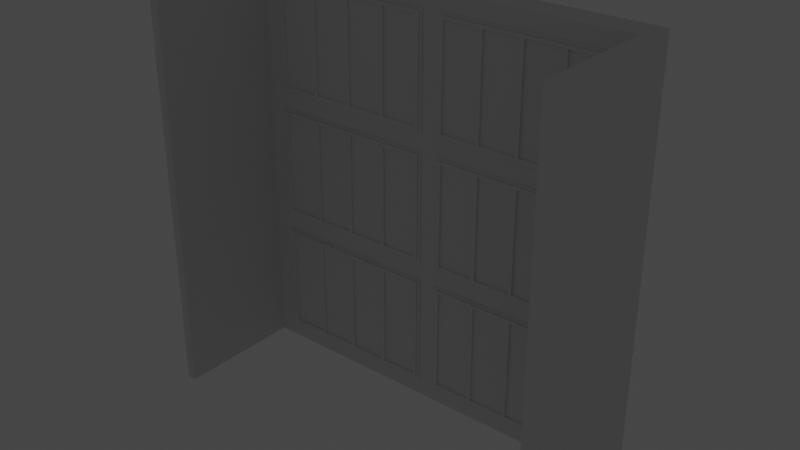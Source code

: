 # Source: LichtGang0.3.blend  (saved by Blender 2.90.8; exported with 4.5.12 LTS)
import bpy
from mathutils import Matrix  # noqa: F401  (used for matrix-valued properties, if any)

bpy.ops.wm.read_factory_settings(use_empty=True)
scene = bpy.context.scene
scene.name = 'Scene'

# ---- collections
col_window_001 = bpy.data.collections.new('Window.001'); scene.collection.children.link(col_window_001)
col_storen = bpy.data.collections.new('Storen'); scene.collection.children.link(col_storen)
col_mesh = bpy.data.collections.new('Mesh'); scene.collection.children.link(col_mesh)
col_rig = bpy.data.collections.new('Rig'); scene.collection.children.link(col_rig)
col_extras = bpy.data.collections.new('Extras'); scene.collection.children.link(col_extras)

# ---- materials (node trees are filled in below, after node groups)
mat_brushedmetal = bpy.data.materials.new('BrushedMetal')
mat_glass1 = bpy.data.materials.new('Glass1')
mat_pvc = bpy.data.materials.new('PVC')
mat_stripeystone = bpy.data.materials.new('StripeyStone')

# ---- material node trees

# ---- world
world_world = bpy.data.worlds.new('World'); scene.world = world_world
world_world.use_nodes = True; world_world.node_tree.nodes.clear()
_N = world_world.node_tree.nodes; _L = world_world.node_tree.links
n0 = _N.new('ShaderNodeOutputWorld'); n0.name = 'World Output'; n0.location = (300, 300)
n1 = _N.new('ShaderNodeBackground'); n1.name = 'Background'; n1.location = (10, 300)
n1.inputs[0].default_value = (0.05088, 0.05088, 0.05088, 1.0)
_L.new(n1.outputs[0], n0.inputs[0])
n0.is_active_output = True
world_world.color = (0.05088, 0.05088, 0.05088)
world_world.use_sun_shadow = False
world_world.sun_shadow_jitter_overblur = 0.0

# ---- lights
light_point = bpy.data.lights.new('Point', 'POINT')
light_point.transmission_factor = 0.0
light_point.energy = 1000.0
light_point.shadow_maximum_resolution = 0.006
light_point.use_absolute_resolution = True

# ---- meshes
me_cube_009 = bpy.data.meshes.new('Cube.009')
me_cube_009.from_pydata([(-2.813, 0.1302, -1.246), (-2.813, 0.1302, 4.327), (-1.49, 0.1302, -1.246), (-1.49, 0.1302, 4.327), (-1.358, 0.1302, -1.246), (-1.358, 0.1302, 4.327), (-0.03566, 0.1302, -1.246), (-0.03566, 0.1302, 4.327), (0.0966, 0.1302, -1.246), (0.0966, 0.1302, 4.327), (1.419, 0.1302, -1.246), (1.419, 0.1302, 4.327), (1.551, 0.1302, -1.246), (1.551, 0.1302, 4.327), (2.874, 0.1302, -1.246), (2.874, 0.1302, 4.327), (-3.034, 0.2306, -1.596), (-3.034, 0.2306, 4.614), (-3.034, 0.1088, -1.596), (-3.034, 0.1088, 4.614), (3.103, 0.2306, -1.596), (3.103, 0.2306, 4.614), (3.103, 0.1088, -1.596), (3.103, 0.1088, 4.614), (-2.927, 0.1088, 4.47), (-2.927, 0.1088, -1.435), (2.996, 0.1088, -1.435), (2.996, 0.1088, 4.47), (-2.927, 0.05522, 4.494), (-2.927, 0.05522, -1.412), (2.996, 0.05522, -1.412), (2.996, 0.05522, 4.494), (-0.03566, 0.05522, -1.246), (-0.03566, 0.05522, 4.327), (-1.358, 0.05522, 4.327), (-1.358, 0.05522, -1.246), (1.551, 0.05522, -1.246), (1.551, 0.05522, 4.327), (2.874, 0.05522, -1.246), (2.874, 0.05522, 4.327), (-1.49, 0.05522, -1.246), (-1.49, 0.05522, 4.327), (-2.813, 0.05522, 4.327), (-2.813, 0.05522, -1.246), (0.0966, 0.05522, 4.327), (1.419, 0.05522, 4.327), (0.0966, 0.05522, -1.246), (1.419, 0.05522, -1.246), (3.938, 0.1302, -1.246), (3.938, 0.1302, 4.327), (5.26, 0.1302, -1.246), (5.26, 0.1302, 4.327), (5.392, 0.1302, -1.246), (5.392, 0.1302, 4.327), (6.715, 0.1302, -1.246), (6.715, 0.1302, 4.327), (6.847, 0.1302, -1.246), (6.847, 0.1302, 4.327), (8.17, 0.1302, -1.246), (8.17, 0.1302, 4.327), (8.302, 0.1302, -1.246), (8.302, 0.1302, 4.327), (9.625, 0.1302, -1.246), (9.625, 0.1302, 4.327), (3.717, 0.2306, -1.596), (3.717, 0.2306, 4.614), (3.717, 0.1088, -1.596), (3.717, 0.1088, 4.614), (9.854, 0.2306, -1.596), (9.854, 0.2306, 4.614), (9.854, 0.1088, -1.596), (9.854, 0.1088, 4.614), (3.824, 0.1088, 4.47), (3.824, 0.1088, -1.435), (9.747, 0.1088, -1.435), (9.747, 0.1088, 4.47), (3.824, 0.05522, 4.494), (3.824, 0.05522, -1.412), (9.747, 0.05522, -1.412), (9.747, 0.05522, 4.494), (6.715, 0.05522, -1.246), (6.715, 0.05522, 4.327), (5.392, 0.05522, 4.327), (5.392, 0.05522, -1.246), (8.302, 0.05522, -1.246), (8.302, 0.05522, 4.327), (9.625, 0.05522, -1.246), (9.625, 0.05522, 4.327), (5.26, 0.05522, -1.246), (5.26, 0.05522, 4.327), (3.938, 0.05522, 4.327), (3.938, 0.05522, -1.246), (6.847, 0.05522, 4.327), (8.17, 0.05522, 4.327), (6.847, 0.05522, -1.246), (8.17, 0.05522, -1.246), (-2.813, 0.1302, 5.895), (-2.813, 0.1302, 11.47), (-1.49, 0.1302, 5.895), (-1.49, 0.1302, 11.47), (-1.358, 0.1302, 5.895), (-1.358, 0.1302, 11.47), (-0.03566, 0.1302, 5.895), (-0.03566, 0.1302, 11.47), (0.0966, 0.1302, 5.895), (0.0966, 0.1302, 11.47), (1.419, 0.1302, 5.895), (1.419, 0.1302, 11.47), (1.551, 0.1302, 5.895), (1.551, 0.1302, 11.47), (2.874, 0.1302, 5.895), (2.874, 0.1302, 11.47), (-3.034, 0.2306, 5.545), (-3.034, 0.2306, 11.76), (-3.034, 0.1088, 5.545), (-3.034, 0.1088, 11.76), (3.103, 0.2306, 5.545), (3.103, 0.2306, 11.76), (3.103, 0.1088, 5.545), (3.103, 0.1088, 11.76), (-2.927, 0.1088, 11.61), (-2.927, 0.1088, 5.706), (2.996, 0.1088, 5.706), (2.996, 0.1088, 11.61), (-2.927, 0.05522, 11.63), (-2.927, 0.05522, 5.73), (2.996, 0.05522, 5.73), (2.996, 0.05522, 11.63), (-0.03566, 0.05522, 5.895), (-0.03566, 0.05522, 11.47), (-1.358, 0.05522, 11.47), (-1.358, 0.05522, 5.895), (1.551, 0.05522, 5.895), (1.551, 0.05522, 11.47), (2.874, 0.05522, 5.895), (2.874, 0.05522, 11.47), (-1.49, 0.05522, 5.895), (-1.49, 0.05522, 11.47), (-2.813, 0.05522, 11.47), (-2.813, 0.05522, 5.895), (0.0966, 0.05522, 11.47), (1.419, 0.05522, 11.47), (0.0966, 0.05522, 5.895), (1.419, 0.05522, 5.895), (3.938, 0.1302, 5.895), (3.938, 0.1302, 11.47), (5.26, 0.1302, 5.895), (5.26, 0.1302, 11.47), (5.392, 0.1302, 5.895), (5.392, 0.1302, 11.47), (6.715, 0.1302, 5.895), (6.715, 0.1302, 11.47), (6.847, 0.1302, 5.895), (6.847, 0.1302, 11.47), (8.17, 0.1302, 5.895), (8.17, 0.1302, 11.47), (8.302, 0.1302, 5.895), (8.302, 0.1302, 11.47), (9.625, 0.1302, 5.895), (9.625, 0.1302, 11.47), (3.717, 0.2306, 5.545), (3.717, 0.2306, 11.76), (3.717, 0.1088, 5.545), (3.717, 0.1088, 11.76), (9.854, 0.2306, 5.545), (9.854, 0.2306, 11.76), (9.854, 0.1088, 5.545), (9.854, 0.1088, 11.76), (3.824, 0.1088, 11.61), (3.824, 0.1088, 5.706), (9.747, 0.1088, 5.706), (9.747, 0.1088, 11.61), (3.824, 0.05522, 11.63), (3.824, 0.05522, 5.73), (9.747, 0.05522, 5.73), (9.747, 0.05522, 11.63), (6.715, 0.05522, 5.895), (6.715, 0.05522, 11.47), (5.392, 0.05522, 11.47), (5.392, 0.05522, 5.895), (8.302, 0.05522, 5.895), (8.302, 0.05522, 11.47), (9.625, 0.05522, 5.895), (9.625, 0.05522, 11.47), (5.26, 0.05522, 5.895), (5.26, 0.05522, 11.47), (3.938, 0.05522, 11.47), (3.938, 0.05522, 5.895), (6.847, 0.05522, 11.47), (8.17, 0.05522, 11.47), (6.847, 0.05522, 5.895), (8.17, 0.05522, 5.895), (-2.813, 0.1302, 13.04), (-2.813, 0.1302, 18.61), (-1.49, 0.1302, 13.04), (-1.49, 0.1302, 18.61), (-1.358, 0.1302, 13.04), (-1.358, 0.1302, 18.61), (-0.03566, 0.1302, 13.04), (-0.03566, 0.1302, 18.61), (0.0966, 0.1302, 13.04), (0.0966, 0.1302, 18.61), (1.419, 0.1302, 13.04), (1.419, 0.1302, 18.61), (1.551, 0.1302, 13.04), (1.551, 0.1302, 18.61), (2.874, 0.1302, 13.04), (2.874, 0.1302, 18.61), (-3.034, 0.2306, 12.69), (-3.034, 0.2306, 18.9), (-3.034, 0.1088, 12.69), (-3.034, 0.1088, 18.9), (3.103, 0.2306, 12.69), (3.103, 0.2306, 18.9), (3.103, 0.1088, 12.69), (3.103, 0.1088, 18.9), (-2.927, 0.1088, 18.75), (-2.927, 0.1088, 12.85), (2.996, 0.1088, 12.85), (2.996, 0.1088, 18.75), (-2.927, 0.05522, 18.78), (-2.927, 0.05522, 12.87), (2.996, 0.05522, 12.87), (2.996, 0.05522, 18.78), (-0.03566, 0.05522, 13.04), (-0.03566, 0.05522, 18.61), (-1.358, 0.05522, 18.61), (-1.358, 0.05522, 13.04), (1.551, 0.05522, 13.04), (1.551, 0.05522, 18.61), (2.874, 0.05522, 13.04), (2.874, 0.05522, 18.61), (-1.49, 0.05522, 13.04), (-1.49, 0.05522, 18.61), (-2.813, 0.05522, 18.61), (-2.813, 0.05522, 13.04), (0.0966, 0.05522, 18.61), (1.419, 0.05522, 18.61), (0.0966, 0.05522, 13.04), (1.419, 0.05522, 13.04), (3.938, 0.1302, 13.04), (3.938, 0.1302, 18.61), (5.26, 0.1302, 13.04), (5.26, 0.1302, 18.61), (5.392, 0.1302, 13.04), (5.392, 0.1302, 18.61), (6.715, 0.1302, 13.04), (6.715, 0.1302, 18.61), (6.847, 0.1302, 13.04), (6.847, 0.1302, 18.61), (8.17, 0.1302, 13.04), (8.17, 0.1302, 18.61), (8.302, 0.1302, 13.04), (8.302, 0.1302, 18.61), (9.625, 0.1302, 13.04), (9.625, 0.1302, 18.61), (3.717, 0.2306, 12.69), (3.717, 0.2306, 18.9), (3.717, 0.1088, 12.69), (3.717, 0.1088, 18.9), (9.854, 0.2306, 12.69), (9.854, 0.2306, 18.9), (9.854, 0.1088, 12.69), (9.854, 0.1088, 18.9), (3.824, 0.1088, 18.75), (3.824, 0.1088, 12.85), (9.747, 0.1088, 12.85), (9.747, 0.1088, 18.75), (3.824, 0.05522, 18.78), (3.824, 0.05522, 12.87), (9.747, 0.05522, 12.87), (9.747, 0.05522, 18.78), (6.715, 0.05522, 13.04), (6.715, 0.05522, 18.61), (5.392, 0.05522, 18.61), (5.392, 0.05522, 13.04), (8.302, 0.05522, 13.04), (8.302, 0.05522, 18.61), (9.625, 0.05522, 13.04), (9.625, 0.05522, 18.61), (5.26, 0.05522, 13.04), (5.26, 0.05522, 18.61), (3.938, 0.05522, 18.61), (3.938, 0.05522, 13.04), (6.847, 0.05522, 18.61), (8.17, 0.05522, 18.61), (6.847, 0.05522, 13.04), (8.17, 0.05522, 13.04)], [], [(0, 1, 3, 2), (2, 3, 41, 40), (0, 2, 40, 43), (3, 1, 42, 41), (4, 5, 7, 6), (6, 7, 33, 32), (4, 6, 32, 35), (7, 5, 34, 33), (8, 9, 11, 10), (10, 11, 45, 47), (8, 10, 47, 46), (11, 9, 44, 45), (12, 13, 15, 14), (14, 15, 39, 38), (12, 14, 38, 36), (15, 13, 37, 39), (16, 17, 19, 18), (19, 23, 27, 24), (22, 23, 21, 20), (20, 21, 17, 16), (18, 22, 20, 16), (23, 19, 17, 21), (24, 27, 31, 28), (18, 19, 24, 25), (23, 22, 26, 27), (22, 18, 25, 26), (25, 24, 28, 29), (27, 26, 30, 31), (26, 25, 29, 30), (34, 5, 4, 35), (42, 1, 0, 43), (37, 13, 12, 36), (44, 9, 8, 46), (37, 45, 44, 33, 34, 41, 42, 28, 31, 39), (29, 28, 42, 43), (35, 40, 41, 34), (32, 33, 44, 46), (37, 36, 47, 45), (30, 38, 39, 31), (40, 35, 32, 46, 47, 36, 38, 30, 29, 43), (48, 49, 51, 50), (50, 51, 89, 88), (48, 50, 88, 91), (51, 49, 90, 89), (52, 53, 55, 54), (54, 55, 81, 80), (52, 54, 80, 83), (55, 53, 82, 81), (56, 57, 59, 58), (58, 59, 93, 95), (56, 58, 95, 94), (59, 57, 92, 93), (60, 61, 63, 62), (62, 63, 87, 86), (60, 62, 86, 84), (63, 61, 85, 87), (64, 65, 67, 66), (67, 71, 75, 72), (70, 71, 69, 68), (68, 69, 65, 64), (66, 70, 68, 64), (71, 67, 65, 69), (72, 75, 79, 76), (66, 67, 72, 73), (71, 70, 74, 75), (70, 66, 73, 74), (73, 72, 76, 77), (75, 74, 78, 79), (74, 73, 77, 78), (82, 53, 52, 83), (90, 49, 48, 91), (85, 61, 60, 84), (92, 57, 56, 94), (85, 93, 92, 81, 82, 89, 90, 76, 79, 87), (77, 76, 90, 91), (83, 88, 89, 82), (80, 81, 92, 94), (85, 84, 95, 93), (78, 86, 87, 79), (88, 83, 80, 94, 95, 84, 86, 78, 77, 91), (96, 97, 99, 98), (98, 99, 137, 136), (96, 98, 136, 139), (99, 97, 138, 137), (100, 101, 103, 102), (102, 103, 129, 128), (100, 102, 128, 131), (103, 101, 130, 129), (104, 105, 107, 106), (106, 107, 141, 143), (104, 106, 143, 142), (107, 105, 140, 141), (108, 109, 111, 110), (110, 111, 135, 134), (108, 110, 134, 132), (111, 109, 133, 135), (112, 113, 115, 114), (115, 119, 123, 120), (118, 119, 117, 116), (116, 117, 113, 112), (114, 118, 116, 112), (119, 115, 113, 117), (120, 123, 127, 124), (114, 115, 120, 121), (119, 118, 122, 123), (118, 114, 121, 122), (121, 120, 124, 125), (123, 122, 126, 127), (122, 121, 125, 126), (130, 101, 100, 131), (138, 97, 96, 139), (133, 109, 108, 132), (140, 105, 104, 142), (133, 141, 140, 129, 130, 137, 138, 124, 127, 135), (125, 124, 138, 139), (131, 136, 137, 130), (128, 129, 140, 142), (133, 132, 143, 141), (126, 134, 135, 127), (136, 131, 128, 142, 143, 132, 134, 126, 125, 139), (144, 145, 147, 146), (146, 147, 185, 184), (144, 146, 184, 187), (147, 145, 186, 185), (148, 149, 151, 150), (150, 151, 177, 176), (148, 150, 176, 179), (151, 149, 178, 177), (152, 153, 155, 154), (154, 155, 189, 191), (152, 154, 191, 190), (155, 153, 188, 189), (156, 157, 159, 158), (158, 159, 183, 182), (156, 158, 182, 180), (159, 157, 181, 183), (160, 161, 163, 162), (163, 167, 171, 168), (166, 167, 165, 164), (164, 165, 161, 160), (162, 166, 164, 160), (167, 163, 161, 165), (168, 171, 175, 172), (162, 163, 168, 169), (167, 166, 170, 171), (166, 162, 169, 170), (169, 168, 172, 173), (171, 170, 174, 175), (170, 169, 173, 174), (178, 149, 148, 179), (186, 145, 144, 187), (181, 157, 156, 180), (188, 153, 152, 190), (181, 189, 188, 177, 178, 185, 186, 172, 175, 183), (173, 172, 186, 187), (179, 184, 185, 178), (176, 177, 188, 190), (181, 180, 191, 189), (174, 182, 183, 175), (184, 179, 176, 190, 191, 180, 182, 174, 173, 187), (192, 193, 195, 194), (194, 195, 233, 232), (192, 194, 232, 235), (195, 193, 234, 233), (196, 197, 199, 198), (198, 199, 225, 224), (196, 198, 224, 227), (199, 197, 226, 225), (200, 201, 203, 202), (202, 203, 237, 239), (200, 202, 239, 238), (203, 201, 236, 237), (204, 205, 207, 206), (206, 207, 231, 230), (204, 206, 230, 228), (207, 205, 229, 231), (208, 209, 211, 210), (211, 215, 219, 216), (214, 215, 213, 212), (212, 213, 209, 208), (210, 214, 212, 208), (215, 211, 209, 213), (216, 219, 223, 220), (210, 211, 216, 217), (215, 214, 218, 219), (214, 210, 217, 218), (217, 216, 220, 221), (219, 218, 222, 223), (218, 217, 221, 222), (226, 197, 196, 227), (234, 193, 192, 235), (229, 205, 204, 228), (236, 201, 200, 238), (229, 237, 236, 225, 226, 233, 234, 220, 223, 231), (221, 220, 234, 235), (227, 232, 233, 226), (224, 225, 236, 238), (229, 228, 239, 237), (222, 230, 231, 223), (232, 227, 224, 238, 239, 228, 230, 222, 221, 235), (240, 241, 243, 242), (242, 243, 281, 280), (240, 242, 280, 283), (243, 241, 282, 281), (244, 245, 247, 246), (246, 247, 273, 272), (244, 246, 272, 275), (247, 245, 274, 273), (248, 249, 251, 250), (250, 251, 285, 287), (248, 250, 287, 286), (251, 249, 284, 285), (252, 253, 255, 254), (254, 255, 279, 278), (252, 254, 278, 276), (255, 253, 277, 279), (256, 257, 259, 258), (259, 263, 267, 264), (262, 263, 261, 260), (260, 261, 257, 256), (258, 262, 260, 256), (263, 259, 257, 261), (264, 267, 271, 268), (258, 259, 264, 265), (263, 262, 266, 267), (262, 258, 265, 266), (265, 264, 268, 269), (267, 266, 270, 271), (266, 265, 269, 270), (274, 245, 244, 275), (282, 241, 240, 283), (277, 253, 252, 276), (284, 249, 248, 286), (277, 285, 284, 273, 274, 281, 282, 268, 271, 279), (269, 268, 282, 283), (275, 280, 281, 274), (272, 273, 284, 286), (277, 276, 287, 285), (270, 278, 279, 271), (280, 275, 272, 286, 287, 276, 278, 270, 269, 283)])
me_cube_009.polygons.foreach_set('material_index', [1, 0, 0, 0, 1, 2, 0, 2, 1, 2, 2, 2, 1, 2, 2, 2, 0, 0, 0, 0, 0, 0, 2, 0, 0, 0, 2, 2, 2, 2, 0, 0, 2, 2, 2, 2, 2, 2, 2, 2, 1, 0, 0, 0, 1, 2, 0, 2, 1, 2, 2, 2, 1, 2, 2, 2, 0, 0, 0, 0, 0, 0, 2, 0, 0, 0, 2, 2, 2, 2, 0, 0, 2, 2, 2, 2, 2, 2, 2, 2, 1, 0, 0, 0, 1, 2, 0, 2, 1, 2, 2, 2, 1, 2, 2, 2, 0, 0, 0, 0, 0, 0, 2, 0, 0, 0, 2, 2, 2, 2, 0, 0, 2, 2, 2, 2, 2, 2, 2, 2, 1, 0, 0, 0, 1, 2, 0, 2, 1, 2, 2, 2, 1, 2, 2, 2, 0, 0, 0, 0, 0, 0, 2, 0, 0, 0, 2, 2, 2, 2, 0, 0, 2, 2, 2, 2, 2, 2, 2, 2, 1, 0, 0, 0, 1, 2, 0, 2, 1, 2, 2, 2, 1, 2, 2, 2, 0, 0, 0, 0, 0, 0, 2, 0, 0, 0, 2, 2, 2, 2, 0, 0, 2, 2, 2, 2, 2, 2, 2, 2, 1, 0, 0, 0, 1, 2, 0, 2, 1, 2, 2, 2, 1, 2, 2, 2, 0, 0, 0, 0, 0, 0, 2, 0, 0, 0, 2, 2, 2, 2, 0, 0, 2, 2, 2, 2, 2, 2, 2, 2])
_uv = me_cube_009.uv_layers.new(name='UVMap')
_uv.uv.foreach_set('vector', [0.0001687, 0.7068, 0.0001687, 0.0001687, 0.252, 0.0001688, 0.252, 0.7068, 7.755, 2.207, 7.755, -8.226, 8.182, -8.226, 8.182, 2.207, 5.909, 3.787, 5.909, 7.548, 5.482, 7.548, 5.482, 3.787, 5.045, 7.548, 5.045, 3.787, 5.472, 3.787, 5.472, 7.548, 1.004, 0.006214, 1.004, 0.7128, 0.7523, 0.7128, 0.7523, 0.006214, -8.477, 13.04, -8.477, -2.496, -7.841, -2.496, -7.841, 13.04, 6.443, 3.787, 6.443, 7.548, 6.016, 7.548, 6.016, 3.787, -9.126, -2.508, -9.126, -8.108, -8.489, -8.108, -8.489, -2.508, 0.752, 0.006214, 0.752, 0.7128, 0.5002, 0.7128, 0.5002, 0.006214, -6.531, 13.04, -6.531, -2.496, -5.895, -2.496, -5.895, 13.04, -7.828, -2.508, -7.828, -8.108, -7.192, -8.108, -7.192, -2.508, -7.841, -8.108, -7.841, -2.508, -8.477, -2.508, -8.477, -8.108, 0.5041, 0.0001688, 0.5041, 0.7068, 0.2523, 0.7068, 0.2523, 0.0001687, -6.543, -2.496, -6.543, 13.04, -7.18, 13.04, -7.18, -2.496, -5.895, -8.108, -5.895, -2.508, -6.531, -2.508, -6.531, -8.108, -7.18, -2.508, -7.18, -8.108, -6.543, -8.108, -6.543, -2.508, 5.749, 3.778, 5.749, -8.226, 6.443, -8.226, 6.443, 3.778, 6.453, 9.224, 6.453, -8.226, 6.895, -7.922, 6.895, 8.92, 5.739, -8.226, 5.739, 3.778, 5.045, 3.778, 5.045, -8.226, -8.238, -8.226, 3.629, -8.226, 3.629, 9.224, -8.238, 9.224, 5.036, -8.226, 5.036, 9.224, 4.341, 9.224, 4.341, -8.226, 3.638, 9.224, 3.638, -8.226, 4.332, -8.226, 4.332, 9.224, -5.414, 13.04, -5.414, -12.04, -4.958, -12.04, -4.958, 13.04, 9.238, -8.226, 9.238, 3.778, 8.938, 3.331, 8.938, -7.816, 8.929, -8.226, 8.929, 3.778, 8.628, 3.369, 8.628, -7.778, 6.904, 9.224, 6.904, -8.226, 7.309, -7.922, 7.309, 8.92, -10.59, 13.04, -10.59, -3.559, -10.13, -3.626, -10.13, 12.97, -9.663, -3.559, -9.663, 13.04, -10.12, 12.97, -10.12, -3.626, -5.426, -12.04, -5.426, 13.04, -5.883, 13.04, -5.883, -12.04, -9.126, -2.496, -8.489, -2.496, -8.489, 13.04, -9.126, 13.04, 8.619, 2.207, 8.191, 2.207, 8.191, -8.226, 8.619, -8.226, 7.745, 2.207, 7.318, 2.207, 7.318, -8.226, 7.745, -8.226, -7.829, -2.496, -7.192, -2.496, -7.192, 13.04, -7.829, 13.04, 10.87, 6.921, 10.87, 6.361, 10.87, 0.7613, 10.87, 0.2014, 10.87, -5.398, 10.87, -5.958, 10.87, -11.56, 11.46, -12.04, 11.46, 13.04, 10.87, 12.52, -4.946, -12.04, 11.46, -12.04, 10.87, -11.56, -4.486, -11.56, -4.486, -5.398, -4.486, -5.958, 10.87, -5.958, 10.87, -5.398, -4.486, 0.2014, 10.87, 0.2014, 10.87, 0.7613, -4.486, 0.7613, 10.87, 6.921, -4.486, 6.921, -4.486, 6.361, 10.87, 6.361, -9.651, -3.559, -9.138, -3.095, -9.138, 12.44, -9.651, 13.04, -4.486, -5.958, -4.486, -5.398, -4.486, 0.2014, -4.486, 0.7613, -4.486, 6.361, -4.486, 6.921, -4.486, 12.52, -4.946, 13.04, -4.946, -12.04, -4.486, -11.56, 0.0001687, 0.7068, 0.0001687, 0.0001687, 0.252, 0.0001688, 0.252, 0.7068, 7.755, 2.207, 7.755, -8.226, 8.182, -8.226, 8.182, 2.207, 5.909, 3.787, 5.909, 7.548, 5.482, 7.548, 5.482, 3.787, 5.045, 7.548, 5.045, 3.787, 5.472, 3.787, 5.472, 7.548, 1.004, 0.006214, 1.004, 0.7128, 0.7523, 0.7128, 0.7523, 0.006214, -8.477, 13.04, -8.477, -2.496, -7.841, -2.496, -7.841, 13.04, 6.443, 3.787, 6.443, 7.548, 6.016, 7.548, 6.016, 3.787, -9.126, -2.508, -9.126, -8.108, -8.489, -8.108, -8.489, -2.508, 0.752, 0.006214, 0.752, 0.7128, 0.5002, 0.7128, 0.5002, 0.006214, -6.531, 13.04, -6.531, -2.496, -5.895, -2.496, -5.895, 13.04, -7.828, -2.508, -7.828, -8.108, -7.192, -8.108, -7.192, -2.508, -7.841, -8.108, -7.841, -2.508, -8.477, -2.508, -8.477, -8.108, 0.5041, 0.0001688, 0.5041, 0.7068, 0.2523, 0.7068, 0.2523, 0.0001687, -6.543, -2.496, -6.543, 13.04, -7.18, 13.04, -7.18, -2.496, -5.895, -8.108, -5.895, -2.508, -6.531, -2.508, -6.531, -8.108, -7.18, -2.508, -7.18, -8.108, -6.543, -8.108, -6.543, -2.508, 5.749, 3.778, 5.749, -8.226, 6.443, -8.226, 6.443, 3.778, 6.453, 9.224, 6.453, -8.226, 6.895, -7.922, 6.895, 8.92, 5.739, -8.226, 5.739, 3.778, 5.045, 3.778, 5.045, -8.226, -8.238, -8.226, 3.629, -8.226, 3.629, 9.224, -8.238, 9.224, 5.036, -8.226, 5.036, 9.224, 4.341, 9.224, 4.341, -8.226, 3.638, 9.224, 3.638, -8.226, 4.332, -8.226, 4.332, 9.224, -5.414, 13.04, -5.414, -12.04, -4.958, -12.04, -4.958, 13.04, 9.238, -8.226, 9.238, 3.778, 8.938, 3.331, 8.938, -7.816, 8.929, -8.226, 8.929, 3.778, 8.628, 3.369, 8.628, -7.778, 6.904, 9.224, 6.904, -8.226, 7.309, -7.922, 7.309, 8.92, -10.59, 13.04, -10.59, -3.559, -10.13, -3.626, -10.13, 12.97, -9.663, -3.559, -9.663, 13.04, -10.12, 12.97, -10.12, -3.626, -5.426, -12.04, -5.426, 13.04, -5.883, 13.04, -5.883, -12.04, -9.126, -2.496, -8.489, -2.496, -8.489, 13.04, -9.126, 13.04, 8.619, 2.207, 8.191, 2.207, 8.191, -8.226, 8.619, -8.226, 7.745, 2.207, 7.318, 2.207, 7.318, -8.226, 7.745, -8.226, -7.829, -2.496, -7.192, -2.496, -7.192, 13.04, -7.829, 13.04, 10.87, 6.921, 10.87, 6.361, 10.87, 0.7613, 10.87, 0.2014, 10.87, -5.398, 10.87, -5.958, 10.87, -11.56, 11.46, -12.04, 11.46, 13.04, 10.87, 12.52, -4.946, -12.04, 11.46, -12.04, 10.87, -11.56, -4.486, -11.56, -4.486, -5.398, -4.486, -5.958, 10.87, -5.958, 10.87, -5.398, -4.486, 0.2014, 10.87, 0.2014, 10.87, 0.7613, -4.486, 0.7613, 10.87, 6.921, -4.486, 6.921, -4.486, 6.361, 10.87, 6.361, -9.651, -3.559, -9.138, -3.095, -9.138, 12.44, -9.651, 13.04, -4.486, -5.958, -4.486, -5.398, -4.486, 0.2014, -4.486, 0.7613, -4.486, 6.361, -4.486, 6.921, -4.486, 12.52, -4.946, 13.04, -4.946, -12.04, -4.486, -11.56, 0.0001687, 0.7068, 0.0001687, 0.0001687, 0.252, 0.0001688, 0.252, 0.7068, 7.755, 2.207, 7.755, -8.226, 8.182, -8.226, 8.182, 2.207, 5.909, 3.787, 5.909, 7.548, 5.482, 7.548, 5.482, 3.787, 5.045, 7.548, 5.045, 3.787, 5.472, 3.787, 5.472, 7.548, 1.004, 0.006214, 1.004, 0.7128, 0.7523, 0.7128, 0.7523, 0.006214, -8.477, 13.04, -8.477, -2.496, -7.841, -2.496, -7.841, 13.04, 6.443, 3.787, 6.443, 7.548, 6.016, 7.548, 6.016, 3.787, -9.126, -2.508, -9.126, -8.108, -8.489, -8.108, -8.489, -2.508, 0.752, 0.006214, 0.752, 0.7128, 0.5002, 0.7128, 0.5002, 0.006214, -6.531, 13.04, -6.531, -2.496, -5.895, -2.496, -5.895, 13.04, -7.828, -2.508, -7.828, -8.108, -7.192, -8.108, -7.192, -2.508, -7.841, -8.108, -7.841, -2.508, -8.477, -2.508, -8.477, -8.108, 0.5041, 0.0001688, 0.5041, 0.7068, 0.2523, 0.7068, 0.2523, 0.0001687, -6.543, -2.496, -6.543, 13.04, -7.18, 13.04, -7.18, -2.496, -5.895, -8.108, -5.895, -2.508, -6.531, -2.508, -6.531, -8.108, -7.18, -2.508, -7.18, -8.108, -6.543, -8.108, -6.543, -2.508, 5.749, 3.778, 5.749, -8.226, 6.443, -8.226, 6.443, 3.778, 6.453, 9.224, 6.453, -8.226, 6.895, -7.922, 6.895, 8.92, 5.739, -8.226, 5.739, 3.778, 5.045, 3.778, 5.045, -8.226, -8.238, -8.226, 3.629, -8.226, 3.629, 9.224, -8.238, 9.224, 5.036, -8.226, 5.036, 9.224, 4.341, 9.224, 4.341, -8.226, 3.638, 9.224, 3.638, -8.226, 4.332, -8.226, 4.332, 9.224, -5.414, 13.04, -5.414, -12.04, -4.958, -12.04, -4.958, 13.04, 9.238, -8.226, 9.238, 3.778, 8.938, 3.331, 8.938, -7.816, 8.929, -8.226, 8.929, 3.778, 8.628, 3.369, 8.628, -7.778, 6.904, 9.224, 6.904, -8.226, 7.309, -7.922, 7.309, 8.92, -10.59, 13.04, -10.59, -3.559, -10.13, -3.626, -10.13, 12.97, -9.663, -3.559, -9.663, 13.04, -10.12, 12.97, -10.12, -3.626, -5.426, -12.04, -5.426, 13.04, -5.883, 13.04, -5.883, -12.04, -9.126, -2.496, -8.489, -2.496, -8.489, 13.04, -9.126, 13.04, 8.619, 2.207, 8.191, 2.207, 8.191, -8.226, 8.619, -8.226, 7.745, 2.207, 7.318, 2.207, 7.318, -8.226, 7.745, -8.226, -7.829, -2.496, -7.192, -2.496, -7.192, 13.04, -7.829, 13.04, 10.87, 6.921, 10.87, 6.361, 10.87, 0.7613, 10.87, 0.2014, 10.87, -5.398, 10.87, -5.958, 10.87, -11.56, 11.46, -12.04, 11.46, 13.04, 10.87, 12.52, -4.946, -12.04, 11.46, -12.04, 10.87, -11.56, -4.486, -11.56, -4.486, -5.398, -4.486, -5.958, 10.87, -5.958, 10.87, -5.398, -4.486, 0.2014, 10.87, 0.2014, 10.87, 0.7613, -4.486, 0.7613, 10.87, 6.921, -4.486, 6.921, -4.486, 6.361, 10.87, 6.361, -9.651, -3.559, -9.138, -3.095, -9.138, 12.44, -9.651, 13.04, -4.486, -5.958, -4.486, -5.398, -4.486, 0.2014, -4.486, 0.7613, -4.486, 6.361, -4.486, 6.921, -4.486, 12.52, -4.946, 13.04, -4.946, -12.04, -4.486, -11.56, 0.0001687, 0.7068, 0.0001687, 0.0001687, 0.252, 0.0001688, 0.252, 0.7068, 7.755, 2.207, 7.755, -8.226, 8.182, -8.226, 8.182, 2.207, 5.909, 3.787, 5.909, 7.548, 5.482, 7.548, 5.482, 3.787, 5.045, 7.548, 5.045, 3.787, 5.472, 3.787, 5.472, 7.548, 1.004, 0.006214, 1.004, 0.7128, 0.7523, 0.7128, 0.7523, 0.006214, -8.477, 13.04, -8.477, -2.496, -7.841, -2.496, -7.841, 13.04, 6.443, 3.787, 6.443, 7.548, 6.016, 7.548, 6.016, 3.787, -9.126, -2.508, -9.126, -8.108, -8.489, -8.108, -8.489, -2.508, 0.752, 0.006214, 0.752, 0.7128, 0.5002, 0.7128, 0.5002, 0.006214, -6.531, 13.04, -6.531, -2.496, -5.895, -2.496, -5.895, 13.04, -7.828, -2.508, -7.828, -8.108, -7.192, -8.108, -7.192, -2.508, -7.841, -8.108, -7.841, -2.508, -8.477, -2.508, -8.477, -8.108, 0.5041, 0.0001688, 0.5041, 0.7068, 0.2523, 0.7068, 0.2523, 0.0001687, -6.543, -2.496, -6.543, 13.04, -7.18, 13.04, -7.18, -2.496, -5.895, -8.108, -5.895, -2.508, -6.531, -2.508, -6.531, -8.108, -7.18, -2.508, -7.18, -8.108, -6.543, -8.108, -6.543, -2.508, 5.749, 3.778, 5.749, -8.226, 6.443, -8.226, 6.443, 3.778, 6.453, 9.224, 6.453, -8.226, 6.895, -7.922, 6.895, 8.92, 5.739, -8.226, 5.739, 3.778, 5.045, 3.778, 5.045, -8.226, -8.238, -8.226, 3.629, -8.226, 3.629, 9.224, -8.238, 9.224, 5.036, -8.226, 5.036, 9.224, 4.341, 9.224, 4.341, -8.226, 3.638, 9.224, 3.638, -8.226, 4.332, -8.226, 4.332, 9.224, -5.414, 13.04, -5.414, -12.04, -4.958, -12.04, -4.958, 13.04, 9.238, -8.226, 9.238, 3.778, 8.938, 3.331, 8.938, -7.816, 8.929, -8.226, 8.929, 3.778, 8.628, 3.369, 8.628, -7.778, 6.904, 9.224, 6.904, -8.226, 7.309, -7.922, 7.309, 8.92, -10.59, 13.04, -10.59, -3.559, -10.13, -3.626, -10.13, 12.97, -9.663, -3.559, -9.663, 13.04, -10.12, 12.97, -10.12, -3.626, -5.426, -12.04, -5.426, 13.04, -5.883, 13.04, -5.883, -12.04, -9.126, -2.496, -8.489, -2.496, -8.489, 13.04, -9.126, 13.04, 8.619, 2.207, 8.191, 2.207, 8.191, -8.226, 8.619, -8.226, 7.745, 2.207, 7.318, 2.207, 7.318, -8.226, 7.745, -8.226, -7.829, -2.496, -7.192, -2.496, -7.192, 13.04, -7.829, 13.04, 10.87, 6.921, 10.87, 6.361, 10.87, 0.7613, 10.87, 0.2014, 10.87, -5.398, 10.87, -5.958, 10.87, -11.56, 11.46, -12.04, 11.46, 13.04, 10.87, 12.52, -4.946, -12.04, 11.46, -12.04, 10.87, -11.56, -4.486, -11.56, -4.486, -5.398, -4.486, -5.958, 10.87, -5.958, 10.87, -5.398, -4.486, 0.2014, 10.87, 0.2014, 10.87, 0.7613, -4.486, 0.7613, 10.87, 6.921, -4.486, 6.921, -4.486, 6.361, 10.87, 6.361, -9.651, -3.559, -9.138, -3.095, -9.138, 12.44, -9.651, 13.04, -4.486, -5.958, -4.486, -5.398, -4.486, 0.2014, -4.486, 0.7613, -4.486, 6.361, -4.486, 6.921, -4.486, 12.52, -4.946, 13.04, -4.946, -12.04, -4.486, -11.56, 0.0001687, 0.7068, 0.0001687, 0.0001687, 0.252, 0.0001688, 0.252, 0.7068, 7.755, 2.207, 7.755, -8.226, 8.182, -8.226, 8.182, 2.207, 5.909, 3.787, 5.909, 7.548, 5.482, 7.548, 5.482, 3.787, 5.045, 7.548, 5.045, 3.787, 5.472, 3.787, 5.472, 7.548, 1.004, 0.006214, 1.004, 0.7128, 0.7523, 0.7128, 0.7523, 0.006214, -8.477, 13.04, -8.477, -2.496, -7.841, -2.496, -7.841, 13.04, 6.443, 3.787, 6.443, 7.548, 6.016, 7.548, 6.016, 3.787, -9.126, -2.508, -9.126, -8.108, -8.489, -8.108, -8.489, -2.508, 0.752, 0.006214, 0.752, 0.7128, 0.5002, 0.7128, 0.5002, 0.006214, -6.531, 13.04, -6.531, -2.496, -5.895, -2.496, -5.895, 13.04, -7.828, -2.508, -7.828, -8.108, -7.192, -8.108, -7.192, -2.508, -7.841, -8.108, -7.841, -2.508, -8.477, -2.508, -8.477, -8.108, 0.5041, 0.0001688, 0.5041, 0.7068, 0.2523, 0.7068, 0.2523, 0.0001687, -6.543, -2.496, -6.543, 13.04, -7.18, 13.04, -7.18, -2.496, -5.895, -8.108, -5.895, -2.508, -6.531, -2.508, -6.531, -8.108, -7.18, -2.508, -7.18, -8.108, -6.543, -8.108, -6.543, -2.508, 5.749, 3.778, 5.749, -8.226, 6.443, -8.226, 6.443, 3.778, 6.453, 9.224, 6.453, -8.226, 6.895, -7.922, 6.895, 8.92, 5.739, -8.226, 5.739, 3.778, 5.045, 3.778, 5.045, -8.226, -8.238, -8.226, 3.629, -8.226, 3.629, 9.224, -8.238, 9.224, 5.036, -8.226, 5.036, 9.224, 4.341, 9.224, 4.341, -8.226, 3.638, 9.224, 3.638, -8.226, 4.332, -8.226, 4.332, 9.224, -5.414, 13.04, -5.414, -12.04, -4.958, -12.04, -4.958, 13.04, 9.238, -8.226, 9.238, 3.778, 8.938, 3.331, 8.938, -7.816, 8.929, -8.226, 8.929, 3.778, 8.628, 3.369, 8.628, -7.778, 6.904, 9.224, 6.904, -8.226, 7.309, -7.922, 7.309, 8.92, -10.59, 13.04, -10.59, -3.559, -10.13, -3.626, -10.13, 12.97, -9.663, -3.559, -9.663, 13.04, -10.12, 12.97, -10.12, -3.626, -5.426, -12.04, -5.426, 13.04, -5.883, 13.04, -5.883, -12.04, -9.126, -2.496, -8.489, -2.496, -8.489, 13.04, -9.126, 13.04, 8.619, 2.207, 8.191, 2.207, 8.191, -8.226, 8.619, -8.226, 7.745, 2.207, 7.318, 2.207, 7.318, -8.226, 7.745, -8.226, -7.829, -2.496, -7.192, -2.496, -7.192, 13.04, -7.829, 13.04, 10.87, 6.921, 10.87, 6.361, 10.87, 0.7613, 10.87, 0.2014, 10.87, -5.398, 10.87, -5.958, 10.87, -11.56, 11.46, -12.04, 11.46, 13.04, 10.87, 12.52, -4.946, -12.04, 11.46, -12.04, 10.87, -11.56, -4.486, -11.56, -4.486, -5.398, -4.486, -5.958, 10.87, -5.958, 10.87, -5.398, -4.486, 0.2014, 10.87, 0.2014, 10.87, 0.7613, -4.486, 0.7613, 10.87, 6.921, -4.486, 6.921, -4.486, 6.361, 10.87, 6.361, -9.651, -3.559, -9.138, -3.095, -9.138, 12.44, -9.651, 13.04, -4.486, -5.958, -4.486, -5.398, -4.486, 0.2014, -4.486, 0.7613, -4.486, 6.361, -4.486, 6.921, -4.486, 12.52, -4.946, 13.04, -4.946, -12.04, -4.486, -11.56, 0.0001687, 0.7068, 0.0001687, 0.0001687, 0.252, 0.0001688, 0.252, 0.7068, 7.755, 2.207, 7.755, -8.226, 8.182, -8.226, 8.182, 2.207, 5.909, 3.787, 5.909, 7.548, 5.482, 7.548, 5.482, 3.787, 5.045, 7.548, 5.045, 3.787, 5.472, 3.787, 5.472, 7.548, 1.004, 0.006214, 1.004, 0.7128, 0.7523, 0.7128, 0.7523, 0.006214, -8.477, 13.04, -8.477, -2.496, -7.841, -2.496, -7.841, 13.04, 6.443, 3.787, 6.443, 7.548, 6.016, 7.548, 6.016, 3.787, -9.126, -2.508, -9.126, -8.108, -8.489, -8.108, -8.489, -2.508, 0.752, 0.006214, 0.752, 0.7128, 0.5002, 0.7128, 0.5002, 0.006214, -6.531, 13.04, -6.531, -2.496, -5.895, -2.496, -5.895, 13.04, -7.828, -2.508, -7.828, -8.108, -7.192, -8.108, -7.192, -2.508, -7.841, -8.108, -7.841, -2.508, -8.477, -2.508, -8.477, -8.108, 0.5041, 0.0001688, 0.5041, 0.7068, 0.2523, 0.7068, 0.2523, 0.0001687, -6.543, -2.496, -6.543, 13.04, -7.18, 13.04, -7.18, -2.496, -5.895, -8.108, -5.895, -2.508, -6.531, -2.508, -6.531, -8.108, -7.18, -2.508, -7.18, -8.108, -6.543, -8.108, -6.543, -2.508, 5.749, 3.778, 5.749, -8.226, 6.443, -8.226, 6.443, 3.778, 6.453, 9.224, 6.453, -8.226, 6.895, -7.922, 6.895, 8.92, 5.739, -8.226, 5.739, 3.778, 5.045, 3.778, 5.045, -8.226, -8.238, -8.226, 3.629, -8.226, 3.629, 9.224, -8.238, 9.224, 5.036, -8.226, 5.036, 9.224, 4.341, 9.224, 4.341, -8.226, 3.638, 9.224, 3.638, -8.226, 4.332, -8.226, 4.332, 9.224, -5.414, 13.04, -5.414, -12.04, -4.958, -12.04, -4.958, 13.04, 9.238, -8.226, 9.238, 3.778, 8.938, 3.331, 8.938, -7.816, 8.929, -8.226, 8.929, 3.778, 8.628, 3.369, 8.628, -7.778, 6.904, 9.224, 6.904, -8.226, 7.309, -7.922, 7.309, 8.92, -10.59, 13.04, -10.59, -3.559, -10.13, -3.626, -10.13, 12.97, -9.663, -3.559, -9.663, 13.04, -10.12, 12.97, -10.12, -3.626, -5.426, -12.04, -5.426, 13.04, -5.883, 13.04, -5.883, -12.04, -9.126, -2.496, -8.489, -2.496, -8.489, 13.04, -9.126, 13.04, 8.619, 2.207, 8.191, 2.207, 8.191, -8.226, 8.619, -8.226, 7.745, 2.207, 7.318, 2.207, 7.318, -8.226, 7.745, -8.226, -7.829, -2.496, -7.192, -2.496, -7.192, 13.04, -7.829, 13.04, 10.87, 6.921, 10.87, 6.361, 10.87, 0.7613, 10.87, 0.2014, 10.87, -5.398, 10.87, -5.958, 10.87, -11.56, 11.46, -12.04, 11.46, 13.04, 10.87, 12.52, -4.946, -12.04, 11.46, -12.04, 10.87, -11.56, -4.486, -11.56, -4.486, -5.398, -4.486, -5.958, 10.87, -5.958, 10.87, -5.398, -4.486, 0.2014, 10.87, 0.2014, 10.87, 0.7613, -4.486, 0.7613, 10.87, 6.921, -4.486, 6.921, -4.486, 6.361, 10.87, 6.361, -9.651, -3.559, -9.138, -3.095, -9.138, 12.44, -9.651, 13.04, -4.486, -5.958, -4.486, -5.398, -4.486, 0.2014, -4.486, 0.7613, -4.486, 6.361, -4.486, 6.921, -4.486, 12.52, -4.946, 13.04, -4.946, -12.04, -4.486, -11.56])
_uv.active_render = True
_uv = me_cube_009.uv_layers.new(name='lightmappack')
_uv.uv.foreach_set('vector', [0.7263, 0.2068, 0.7263, 0.001001, 0.6763, 0.001001, 0.6763, 0.2068, 0.6244, 0.8821, 0.8302, 0.8821, 0.8302, 0.8711, 0.6244, 0.8711, 0.96, 0.8821, 0.96, 0.8322, 0.9491, 0.8322, 0.9491, 0.8821, 0.8322, 0.9471, 0.8821, 0.9471, 0.8821, 0.9361, 0.8322, 0.9361, 0.5704, 0.4146, 0.5704, 0.2088, 0.5205, 0.2088, 0.5205, 0.4146, 0.2088, 0.9471, 0.4146, 0.9471, 0.4146, 0.9361, 0.2088, 0.9361, 0.8691, 0.9211, 0.8691, 0.8711, 0.8581, 0.8711, 0.8581, 0.9211, 0.8322, 0.8432, 0.8821, 0.8432, 0.8821, 0.8322, 0.8322, 0.8322, 0.4665, 0.4146, 0.4665, 0.2088, 0.4166, 0.2088, 0.4166, 0.4146, 0.4166, 0.96, 0.6224, 0.96, 0.6224, 0.9491, 0.4166, 0.9491, 0.8432, 0.9211, 0.8432, 0.8711, 0.8322, 0.8711, 0.8322, 0.9211, 0.8841, 0.8951, 0.9341, 0.8951, 0.9341, 0.8841, 0.8841, 0.8841, 0.4665, 0.6224, 0.4665, 0.4166, 0.4166, 0.4166, 0.4166, 0.6224, 0.6244, 0.9341, 0.8302, 0.9341, 0.8302, 0.9231, 0.6244, 0.9231, 0.9471, 0.8821, 0.9471, 0.8322, 0.9361, 0.8322, 0.9361, 0.8821, 0.8322, 0.973, 0.8821, 0.973, 0.8821, 0.962, 0.8322, 0.962, 0.8951, 0.6224, 0.8951, 0.4166, 0.8841, 0.4166, 0.8841, 0.6224, 0.4166, 0.8821, 0.6224, 0.8821, 0.6224, 0.8711, 0.4166, 0.8711, 0.8821, 0.4146, 0.8821, 0.2088, 0.8711, 0.2088, 0.8711, 0.4146, 0.4146, 0.001001, 0.2088, 0.001001, 0.2088, 0.2068, 0.4146, 0.2068, 0.4166, 0.8432, 0.6224, 0.8432, 0.6224, 0.8322, 0.4166, 0.8322, 0.8302, 0.6224, 0.8302, 0.4166, 0.8192, 0.4166, 0.8192, 0.6224, 0.6244, 0.7912, 0.8302, 0.7912, 0.8302, 0.7802, 0.6244, 0.7802, 0.8172, 0.6224, 0.8172, 0.4166, 0.8062, 0.4166, 0.8062, 0.6224, 0.6244, 0.7263, 0.8302, 0.7263, 0.8302, 0.7153, 0.6244, 0.7153, 0.7652, 0.6224, 0.7652, 0.4166, 0.7542, 0.4166, 0.7542, 0.6224, 0.4166, 0.8042, 0.6224, 0.8042, 0.6224, 0.7932, 0.4166, 0.7932, 0.7393, 0.6224, 0.7393, 0.4166, 0.7283, 0.4166, 0.7283, 0.6224, 0.4166, 0.7912, 0.6224, 0.7912, 0.6224, 0.7802, 0.4166, 0.7802, 0.7133, 0.4166, 0.7023, 0.4166, 0.7023, 0.6224, 0.7133, 0.6224, 0.6224, 0.7393, 0.6224, 0.7283, 0.4166, 0.7283, 0.4166, 0.7393, 0.6873, 0.2088, 0.6763, 0.2088, 0.6763, 0.4146, 0.6873, 0.4146, 0.6224, 0.7522, 0.6224, 0.7413, 0.4166, 0.7413, 0.4166, 0.7522, 0.6763, 0.5722, 0.6763, 0.5676, 0.6763, 0.5216, 0.6763, 0.517, 0.6763, 0.4711, 0.6763, 0.4665, 0.6763, 0.4205, 0.6873, 0.4166, 0.6873, 0.6224, 0.6763, 0.6181, 0.4166, 0.7652, 0.6224, 0.7652, 0.6224, 0.7542, 0.4166, 0.7542, 0.7003, 0.2088, 0.6893, 0.2088, 0.6893, 0.4146, 0.7003, 0.4146, 0.4166, 0.7782, 0.6224, 0.7782, 0.6224, 0.7672, 0.4166, 0.7672, 0.7003, 0.6224, 0.7003, 0.4166, 0.6893, 0.4166, 0.6893, 0.6224, 0.2068, 0.7912, 0.2068, 0.7802, 0.001001, 0.7802, 0.001001, 0.7912, 0.7133, 0.2587, 0.7133, 0.2633, 0.7133, 0.3092, 0.7133, 0.3138, 0.7133, 0.3598, 0.7133, 0.3644, 0.7133, 0.4103, 0.7023, 0.4146, 0.7023, 0.2088, 0.7133, 0.2127, 0.2088, 0.7782, 0.4146, 0.7782, 0.4146, 0.7283, 0.2088, 0.7283, 0.7263, 0.4146, 0.7263, 0.2088, 0.7153, 0.2088, 0.7153, 0.4146, 0.3646, 0.999, 0.4146, 0.999, 0.4146, 0.988, 0.3646, 0.988, 0.999, 0.5704, 0.999, 0.5205, 0.988, 0.5205, 0.988, 0.5704, 0.001001, 0.7782, 0.2068, 0.7782, 0.2068, 0.7283, 0.001001, 0.7283, 0.7393, 0.2068, 0.7393, 0.001001, 0.7283, 0.001001, 0.7283, 0.2068, 0.3127, 0.999, 0.3626, 0.999, 0.3626, 0.988, 0.3127, 0.988, 0.999, 0.5185, 0.999, 0.4685, 0.988, 0.4685, 0.988, 0.5185, 0.4166, 0.7263, 0.6224, 0.7263, 0.6224, 0.6763, 0.4166, 0.6763, 0.7522, 0.2068, 0.7522, 0.001001, 0.7413, 0.001001, 0.7413, 0.2068, 0.2607, 0.999, 0.3107, 0.999, 0.3107, 0.988, 0.2607, 0.988, 0.999, 0.4665, 0.999, 0.4166, 0.988, 0.4166, 0.988, 0.4665, 0.2088, 0.7263, 0.4146, 0.7263, 0.4146, 0.6763, 0.2088, 0.6763, 0.7522, 0.6224, 0.7522, 0.4166, 0.7413, 0.4166, 0.7413, 0.6224, 0.2088, 0.999, 0.2587, 0.999, 0.2587, 0.988, 0.2088, 0.988, 0.999, 0.4146, 0.999, 0.3646, 0.988, 0.3646, 0.988, 0.4146, 0.2088, 0.8172, 0.4146, 0.8172, 0.4146, 0.8062, 0.2088, 0.8062, 0.7652, 0.4146, 0.7652, 0.2088, 0.7542, 0.2088, 0.7542, 0.4146, 0.4166, 0.8172, 0.6224, 0.8172, 0.6224, 0.8062, 0.4166, 0.8062, 0.2068, 0.001001, 0.001001, 0.001001, 0.001001, 0.2068, 0.2068, 0.2068, 0.7782, 0.2068, 0.7782, 0.001001, 0.7672, 0.001001, 0.7672, 0.2068, 0.001001, 0.8302, 0.2068, 0.8302, 0.2068, 0.8192, 0.001001, 0.8192, 0.7782, 0.4146, 0.7782, 0.2088, 0.7672, 0.2088, 0.7672, 0.4146, 0.2088, 0.8302, 0.4146, 0.8302, 0.4146, 0.8192, 0.2088, 0.8192, 0.7782, 0.6224, 0.7782, 0.4166, 0.7672, 0.4166, 0.7672, 0.6224, 0.4166, 0.8302, 0.6224, 0.8302, 0.6224, 0.8192, 0.4166, 0.8192, 0.7912, 0.2068, 0.7912, 0.001001, 0.7802, 0.001001, 0.7802, 0.2068, 0.6244, 0.6354, 0.8302, 0.6354, 0.8302, 0.6244, 0.6244, 0.6244, 0.7912, 0.4146, 0.7912, 0.2088, 0.7802, 0.2088, 0.7802, 0.4146, 0.8302, 0.6483, 0.8302, 0.6374, 0.6244, 0.6374, 0.6244, 0.6483, 0.7912, 0.4166, 0.7802, 0.4166, 0.7802, 0.6224, 0.7912, 0.6224, 0.8302, 0.6613, 0.8302, 0.6504, 0.6244, 0.6504, 0.6244, 0.6613, 0.8042, 0.001001, 0.7932, 0.001001, 0.7932, 0.2068, 0.8042, 0.2068, 0.6244, 0.6716, 0.6244, 0.6714, 0.6244, 0.6689, 0.6244, 0.6687, 0.6244, 0.6662, 0.6244, 0.666, 0.6244, 0.6635, 0.8302, 0.6633, 0.8302, 0.6743, 0.6244, 0.6741, 0.8042, 0.4146, 0.8042, 0.2088, 0.7932, 0.2088, 0.7932, 0.4146, 0.8302, 0.6873, 0.8302, 0.6763, 0.6244, 0.6763, 0.6244, 0.6873, 0.8042, 0.6224, 0.8042, 0.4166, 0.7932, 0.4166, 0.7932, 0.6224, 0.6244, 0.7003, 0.8302, 0.7003, 0.8302, 0.6893, 0.6244, 0.6893, 0.8172, 0.001001, 0.8062, 0.001001, 0.8062, 0.2068, 0.8172, 0.2068, 0.8302, 0.705, 0.8302, 0.7052, 0.8302, 0.7077, 0.8302, 0.7079, 0.8302, 0.7104, 0.8302, 0.7106, 0.8302, 0.7131, 0.6244, 0.7133, 0.6244, 0.7023, 0.8302, 0.7025, 0.6743, 0.6224, 0.6743, 0.4166, 0.6244, 0.4166, 0.6244, 0.6224, 0.6244, 0.7393, 0.8302, 0.7393, 0.8302, 0.7283, 0.6244, 0.7283, 0.999, 0.3626, 0.999, 0.3127, 0.988, 0.3127, 0.988, 0.3626, 0.9361, 0.986, 0.986, 0.986, 0.986, 0.975, 0.9361, 0.975, 0.6743, 0.4146, 0.6743, 0.2088, 0.6244, 0.2088, 0.6244, 0.4146, 0.6244, 0.7652, 0.8302, 0.7652, 0.8302, 0.7542, 0.6244, 0.7542, 0.999, 0.3107, 0.999, 0.2607, 0.988, 0.2607, 0.988, 0.3107, 0.9361, 0.973, 0.986, 0.973, 0.986, 0.962, 0.9361, 0.962, 0.6743, 0.2068, 0.6743, 0.001001, 0.6244, 0.001001, 0.6244, 0.2068, 0.6244, 0.8042, 0.8302, 0.8042, 0.8302, 0.7932, 0.6244, 0.7932, 0.999, 0.2587, 0.999, 0.2088, 0.988, 0.2088, 0.988, 0.2587, 0.9361, 0.96, 0.986, 0.96, 0.986, 0.9491, 0.9361, 0.9491, 0.6224, 0.6224, 0.6224, 0.4166, 0.5724, 0.4166, 0.5724, 0.6224, 0.6244, 0.8302, 0.8302, 0.8302, 0.8302, 0.8192, 0.6244, 0.8192, 0.986, 0.9341, 0.986, 0.8841, 0.975, 0.8841, 0.975, 0.9341, 0.9361, 0.9471, 0.986, 0.9471, 0.986, 0.9361, 0.9361, 0.9361, 0.8432, 0.4146, 0.8432, 0.2088, 0.8322, 0.2088, 0.8322, 0.4146, 0.2088, 0.8432, 0.4146, 0.8432, 0.4146, 0.8322, 0.2088, 0.8322, 0.8432, 0.6224, 0.8432, 0.4166, 0.8322, 0.4166, 0.8322, 0.6224, 0.2068, 0.4166, 0.001001, 0.4166, 0.001001, 0.6224, 0.2068, 0.6224, 0.6244, 0.8432, 0.8302, 0.8432, 0.8302, 0.8322, 0.6244, 0.8322, 0.8432, 0.8302, 0.8432, 0.6244, 0.8322, 0.6244, 0.8322, 0.8302, 0.001001, 0.8561, 0.2068, 0.8561, 0.2068, 0.8452, 0.001001, 0.8452, 0.8561, 0.2068, 0.8561, 0.001001, 0.8452, 0.001001, 0.8452, 0.2068, 0.2088, 0.8561, 0.4146, 0.8561, 0.4146, 0.8452, 0.2088, 0.8452, 0.8561, 0.4146, 0.8561, 0.2088, 0.8452, 0.2088, 0.8452, 0.4146, 0.4166, 0.8561, 0.6224, 0.8561, 0.6224, 0.8452, 0.4166, 0.8452, 0.8561, 0.6224, 0.8561, 0.4166, 0.8452, 0.4166, 0.8452, 0.6224, 0.6244, 0.8561, 0.8302, 0.8561, 0.8302, 0.8452, 0.6244, 0.8452, 0.8561, 0.6244, 0.8452, 0.6244, 0.8452, 0.8302, 0.8561, 0.8302, 0.2068, 0.8691, 0.2068, 0.8581, 0.001001, 0.8581, 0.001001, 0.8691, 0.8691, 0.001001, 0.8581, 0.001001, 0.8581, 0.2068, 0.8691, 0.2068, 0.4146, 0.8691, 0.4146, 0.8581, 0.2088, 0.8581, 0.2088, 0.8691, 0.8581, 0.3644, 0.8581, 0.3598, 0.8581, 0.3138, 0.8581, 0.3092, 0.8581, 0.2633, 0.8581, 0.2587, 0.8581, 0.2127, 0.8691, 0.2088, 0.8691, 0.4146, 0.8581, 0.4103, 0.4166, 0.8691, 0.6224, 0.8691, 0.6224, 0.8581, 0.4166, 0.8581, 0.8691, 0.4166, 0.8581, 0.4166, 0.8581, 0.6224, 0.8691, 0.6224, 0.6244, 0.8691, 0.8302, 0.8691, 0.8302, 0.8581, 0.6244, 0.8581, 0.8691, 0.8302, 0.8691, 0.6244, 0.8581, 0.6244, 0.8581, 0.8302, 0.2068, 0.8821, 0.2068, 0.8711, 0.001001, 0.8711, 0.001001, 0.8821, 0.8821, 0.0509, 0.8821, 0.0555, 0.8821, 0.1014, 0.8821, 0.106, 0.8821, 0.152, 0.8821, 0.1566, 0.8821, 0.2025, 0.8711, 0.2068, 0.8711, 0.001001, 0.8821, 0.004952, 0.4166, 0.6743, 0.6224, 0.6743, 0.6224, 0.6244, 0.4166, 0.6244, 0.8821, 0.6224, 0.8821, 0.4166, 0.8711, 0.4166, 0.8711, 0.6224, 0.8841, 0.986, 0.9341, 0.986, 0.9341, 0.975, 0.8841, 0.975, 0.986, 0.8821, 0.986, 0.8322, 0.975, 0.8322, 0.975, 0.8821, 0.2088, 0.6743, 0.4146, 0.6743, 0.4146, 0.6244, 0.2088, 0.6244, 0.8951, 0.2068, 0.8951, 0.001001, 0.8841, 0.001001, 0.8841, 0.2068, 0.8322, 0.986, 0.8821, 0.986, 0.8821, 0.975, 0.8322, 0.975, 0.973, 0.9341, 0.973, 0.8841, 0.962, 0.8841, 0.962, 0.9341, 0.001001, 0.6743, 0.2068, 0.6743, 0.2068, 0.6244, 0.001001, 0.6244, 0.8951, 0.8302, 0.8951, 0.6244, 0.8841, 0.6244, 0.8841, 0.8302, 0.8841, 0.973, 0.9341, 0.973, 0.9341, 0.962, 0.8841, 0.962, 0.973, 0.8821, 0.973, 0.8322, 0.962, 0.8322, 0.962, 0.8821, 0.2088, 0.6224, 0.4146, 0.6224, 0.4146, 0.5724, 0.2088, 0.5724, 0.9081, 0.4146, 0.9081, 0.2088, 0.8971, 0.2088, 0.8971, 0.4146, 0.8322, 0.96, 0.8821, 0.96, 0.8821, 0.9491, 0.8322, 0.9491, 0.999, 0.6224, 0.999, 0.5724, 0.988, 0.5724, 0.988, 0.6224, 0.6244, 0.8951, 0.8302, 0.8951, 0.8302, 0.8841, 0.6244, 0.8841, 0.9081, 0.8302, 0.9081, 0.6244, 0.8971, 0.6244, 0.8971, 0.8302, 0.001001, 0.9081, 0.2068, 0.9081, 0.2068, 0.8971, 0.001001, 0.8971, 0.4146, 0.2088, 0.2088, 0.2088, 0.2088, 0.4146, 0.4146, 0.4146, 0.9211, 0.4146, 0.9211, 0.2088, 0.9101, 0.2088, 0.9101, 0.4146, 0.2088, 0.9081, 0.4146, 0.9081, 0.4146, 0.8971, 0.2088, 0.8971, 0.9211, 0.6224, 0.9211, 0.4166, 0.9101, 0.4166, 0.9101, 0.6224, 0.4166, 0.9081, 0.6224, 0.9081, 0.6224, 0.8971, 0.4166, 0.8971, 0.9211, 0.8302, 0.9211, 0.6244, 0.9101, 0.6244, 0.9101, 0.8302, 0.6244, 0.9081, 0.8302, 0.9081, 0.8302, 0.8971, 0.6244, 0.8971, 0.9341, 0.2068, 0.9341, 0.001001, 0.9231, 0.001001, 0.9231, 0.2068, 0.001001, 0.9211, 0.2068, 0.9211, 0.2068, 0.9101, 0.001001, 0.9101, 0.9341, 0.4146, 0.9341, 0.2088, 0.9231, 0.2088, 0.9231, 0.4146, 0.4146, 0.9211, 0.4146, 0.9101, 0.2088, 0.9101, 0.2088, 0.9211, 0.9341, 0.4166, 0.9231, 0.4166, 0.9231, 0.6224, 0.9341, 0.6224, 0.6224, 0.9211, 0.6224, 0.9101, 0.4166, 0.9101, 0.4166, 0.9211, 0.9341, 0.6244, 0.9231, 0.6244, 0.9231, 0.8302, 0.9341, 0.8302, 0.6244, 0.9184, 0.6244, 0.9182, 0.6244, 0.9157, 0.6244, 0.9155, 0.6244, 0.913, 0.6244, 0.9128, 0.6244, 0.9103, 0.8302, 0.9101, 0.8302, 0.9211, 0.6244, 0.9208, 0.9471, 0.2068, 0.9471, 0.001001, 0.9361, 0.001001, 0.9361, 0.2068, 0.2068, 0.9341, 0.2068, 0.9231, 0.001001, 0.9231, 0.001001, 0.9341, 0.9471, 0.4146, 0.9471, 0.2088, 0.9361, 0.2088, 0.9361, 0.4146, 0.2088, 0.9341, 0.4146, 0.9341, 0.4146, 0.9231, 0.2088, 0.9231, 0.9471, 0.4166, 0.9361, 0.4166, 0.9361, 0.6224, 0.9471, 0.6224, 0.6224, 0.9257, 0.6224, 0.926, 0.6224, 0.9284, 0.6224, 0.9287, 0.6224, 0.9311, 0.6224, 0.9314, 0.6224, 0.9338, 0.4166, 0.9341, 0.4166, 0.9231, 0.6224, 0.9233, 0.5185, 0.6224, 0.5185, 0.4166, 0.4685, 0.4166, 0.4685, 0.6224, 0.001001, 0.9471, 0.2068, 0.9471, 0.2068, 0.9361, 0.001001, 0.9361, 0.8821, 0.9211, 0.8821, 0.8711, 0.8711, 0.8711, 0.8711, 0.9211, 0.8841, 0.9211, 0.9341, 0.9211, 0.9341, 0.9101, 0.8841, 0.9101, 0.6224, 0.4146, 0.6224, 0.2088, 0.5724, 0.2088, 0.5724, 0.4146, 0.4166, 0.9471, 0.6224, 0.9471, 0.6224, 0.9361, 0.4166, 0.9361, 0.8561, 0.9211, 0.8561, 0.8711, 0.8452, 0.8711, 0.8452, 0.9211, 0.8322, 0.9341, 0.8821, 0.9341, 0.8821, 0.9231, 0.8322, 0.9231, 0.5704, 0.6224, 0.5704, 0.4166, 0.5205, 0.4166, 0.5205, 0.6224, 0.001001, 0.96, 0.2068, 0.96, 0.2068, 0.9491, 0.001001, 0.9491, 0.9081, 0.8821, 0.9081, 0.8322, 0.8971, 0.8322, 0.8971, 0.8821, 0.8322, 0.8691, 0.8821, 0.8691, 0.8821, 0.8581, 0.8322, 0.8581, 0.5185, 0.4146, 0.5185, 0.2088, 0.4685, 0.2088, 0.4685, 0.4146, 0.6244, 0.96, 0.8302, 0.96, 0.8302, 0.9491, 0.6244, 0.9491, 0.8951, 0.8821, 0.8951, 0.8322, 0.8841, 0.8322, 0.8841, 0.8821, 0.8322, 0.8561, 0.8821, 0.8561, 0.8821, 0.8452, 0.8322, 0.8452, 0.973, 0.4146, 0.973, 0.2088, 0.962, 0.2088, 0.962, 0.4146, 0.2088, 0.973, 0.4146, 0.973, 0.4146, 0.962, 0.2088, 0.962, 0.973, 0.6224, 0.973, 0.4166, 0.962, 0.4166, 0.962, 0.6224, 0.6224, 0.001001, 0.4166, 0.001001, 0.4166, 0.2068, 0.6224, 0.2068, 0.6244, 0.973, 0.8302, 0.973, 0.8302, 0.962, 0.6244, 0.962, 0.973, 0.8302, 0.973, 0.6244, 0.962, 0.6244, 0.962, 0.8302, 0.001001, 0.986, 0.2068, 0.986, 0.2068, 0.975, 0.001001, 0.975, 0.986, 0.2068, 0.986, 0.001001, 0.975, 0.001001, 0.975, 0.2068, 0.2088, 0.986, 0.4146, 0.986, 0.4146, 0.975, 0.2088, 0.975, 0.986, 0.4146, 0.986, 0.2088, 0.975, 0.2088, 0.975, 0.4146, 0.4166, 0.986, 0.6224, 0.986, 0.6224, 0.975, 0.4166, 0.975, 0.986, 0.6224, 0.986, 0.4166, 0.975, 0.4166, 0.975, 0.6224, 0.6244, 0.986, 0.8302, 0.986, 0.8302, 0.975, 0.6244, 0.975, 0.986, 0.6244, 0.975, 0.6244, 0.975, 0.8302, 0.986, 0.8302, 0.2068, 0.999, 0.2068, 0.988, 0.001001, 0.988, 0.001001, 0.999, 0.999, 0.001001, 0.988, 0.001001, 0.988, 0.2068, 0.999, 0.2068, 0.6224, 0.973, 0.6224, 0.962, 0.4166, 0.962, 0.4166, 0.973, 0.962, 0.1566, 0.962, 0.152, 0.962, 0.106, 0.962, 0.1014, 0.962, 0.0555, 0.962, 0.0509, 0.962, 0.004952, 0.973, 0.001001, 0.973, 0.2068, 0.962, 0.2025, 0.001001, 0.973, 0.2068, 0.973, 0.2068, 0.962, 0.001001, 0.962, 0.96, 0.6244, 0.9491, 0.6244, 0.9491, 0.8302, 0.96, 0.8302, 0.2088, 0.96, 0.4146, 0.96, 0.4146, 0.9491, 0.2088, 0.9491, 0.96, 0.6224, 0.96, 0.4166, 0.9491, 0.4166, 0.9491, 0.6224, 0.8302, 0.9471, 0.8302, 0.9361, 0.6244, 0.9361, 0.6244, 0.9471, 0.96, 0.2587, 0.96, 0.2633, 0.96, 0.3092, 0.96, 0.3138, 0.96, 0.3598, 0.96, 0.3644, 0.96, 0.4103, 0.9491, 0.4146, 0.9491, 0.2088, 0.96, 0.2127, 0.2088, 0.4665, 0.4146, 0.4665, 0.4146, 0.4166, 0.2088, 0.4166, 0.96, 0.2068, 0.96, 0.001001, 0.9491, 0.001001, 0.9491, 0.2068, 0.8841, 0.9081, 0.9341, 0.9081, 0.9341, 0.8971, 0.8841, 0.8971, 0.9211, 0.8821, 0.9211, 0.8322, 0.9101, 0.8322, 0.9101, 0.8821, 0.2088, 0.5185, 0.4146, 0.5185, 0.4146, 0.4685, 0.2088, 0.4685, 0.9471, 0.8302, 0.9471, 0.6244, 0.9361, 0.6244, 0.9361, 0.8302, 0.8841, 0.9341, 0.9341, 0.9341, 0.9341, 0.9231, 0.8841, 0.9231, 0.9341, 0.8821, 0.9341, 0.8322, 0.9231, 0.8322, 0.9231, 0.8821, 0.2088, 0.5704, 0.4146, 0.5704, 0.4146, 0.5205, 0.2088, 0.5205, 0.9211, 0.2068, 0.9211, 0.001001, 0.9101, 0.001001, 0.9101, 0.2068, 0.8841, 0.9471, 0.9341, 0.9471, 0.9341, 0.9361, 0.8841, 0.9361, 0.9471, 0.9341, 0.9471, 0.8841, 0.9361, 0.8841, 0.9361, 0.9341, 0.001001, 0.7263, 0.2068, 0.7263, 0.2068, 0.6763, 0.001001, 0.6763, 0.9081, 0.6224, 0.9081, 0.4166, 0.8971, 0.4166, 0.8971, 0.6224, 0.8841, 0.96, 0.9341, 0.96, 0.9341, 0.9491, 0.8841, 0.9491, 0.96, 0.9341, 0.96, 0.8841, 0.9491, 0.8841, 0.9491, 0.9341, 0.2088, 0.8951, 0.4146, 0.8951, 0.4146, 0.8841, 0.2088, 0.8841, 0.9081, 0.2068, 0.9081, 0.001001, 0.8971, 0.001001, 0.8971, 0.2068, 0.001001, 0.8951, 0.2068, 0.8951, 0.2068, 0.8841, 0.001001, 0.8841, 0.2068, 0.2088, 0.001001, 0.2088, 0.001001, 0.4146, 0.2068, 0.4146, 0.8951, 0.4146, 0.8951, 0.2088, 0.8841, 0.2088, 0.8841, 0.4146, 0.2088, 0.8821, 0.4146, 0.8821, 0.4146, 0.8711, 0.2088, 0.8711, 0.8821, 0.8302, 0.8821, 0.6244, 0.8711, 0.6244, 0.8711, 0.8302, 0.001001, 0.8432, 0.2068, 0.8432, 0.2068, 0.8322, 0.001001, 0.8322, 0.8432, 0.2068, 0.8432, 0.001001, 0.8322, 0.001001, 0.8322, 0.2068, 0.6244, 0.8172, 0.8302, 0.8172, 0.8302, 0.8062, 0.6244, 0.8062, 0.8302, 0.4146, 0.8302, 0.2088, 0.8192, 0.2088, 0.8192, 0.4146, 0.6244, 0.7782, 0.8302, 0.7782, 0.8302, 0.7672, 0.6244, 0.7672, 0.8302, 0.2068, 0.8302, 0.001001, 0.8192, 0.001001, 0.8192, 0.2068, 0.8302, 0.7522, 0.8302, 0.7413, 0.6244, 0.7413, 0.6244, 0.7522, 0.8172, 0.2088, 0.8062, 0.2088, 0.8062, 0.4146, 0.8172, 0.4146, 0.2068, 0.8172, 0.2068, 0.8062, 0.001001, 0.8062, 0.001001, 0.8172, 0.7652, 0.001001, 0.7542, 0.001001, 0.7542, 0.2068, 0.7652, 0.2068, 0.2088, 0.8015, 0.2088, 0.8013, 0.2088, 0.7988, 0.2088, 0.7986, 0.2088, 0.7961, 0.2088, 0.7959, 0.2088, 0.7934, 0.4146, 0.7932, 0.4146, 0.8042, 0.2088, 0.804, 0.7522, 0.4146, 0.7522, 0.2088, 0.7413, 0.2088, 0.7413, 0.4146, 0.2068, 0.8042, 0.2068, 0.7932, 0.001001, 0.7932, 0.001001, 0.8042, 0.7393, 0.4146, 0.7393, 0.2088, 0.7283, 0.2088, 0.7283, 0.4146, 0.2088, 0.7912, 0.4146, 0.7912, 0.4146, 0.7802, 0.2088, 0.7802, 0.7263, 0.4166, 0.7153, 0.4166, 0.7153, 0.6224, 0.7263, 0.6224, 0.6224, 0.8868, 0.6224, 0.887, 0.6224, 0.8895, 0.6224, 0.8897, 0.6224, 0.8922, 0.6224, 0.8924, 0.6224, 0.8949, 0.4166, 0.8951, 0.4166, 0.8841, 0.6224, 0.8843])
me_cube_009.materials.append(mat_brushedmetal)
me_cube_009.materials.append(mat_glass1)
me_cube_009.materials.append(mat_pvc)
me_cube_009.use_remesh_fix_poles = True
me_cube_009.use_remesh_preserve_attributes = False
me_cube_009.use_mirror_vertex_groups = False
me_cube_009.update()
me_cube_005 = bpy.data.meshes.new('Cube.005')
me_cube_005.from_pydata([(-1.0, -1.0, -1.0), (-1.0, -1.0, 1.0), (-1.0, 1.0, -1.0), (-1.0, 1.0, 1.0), (1.0, -1.0, -1.0), (1.0, -1.0, 1.0), (1.0, 1.0, -1.0), (1.0, 1.0, 1.0), (-0.9568, -1.0, 1.0), (-0.9568, -1.0, -1.0), (0.9568, 0.6417, 1.0), (0.9568, 0.6417, -1.0), (0.9568, -1.0, 1.0), (0.9568, -1.0, -1.0), (-0.9568, 0.6417, 1.0), (-0.9568, 0.6417, -1.0)], [], [(0, 1, 3, 2), (2, 3, 7, 6), (6, 7, 5, 4), (4, 5, 12, 13), (2, 6, 4, 13, 11, 15, 9, 0), (7, 3, 1, 8, 14, 10, 12, 5), (15, 14, 8, 9), (11, 10, 14, 15), (9, 8, 1, 0), (10, 11, 13, 12)])
_uv = me_cube_005.uv_layers.new(name='UVMap')
_uv.uv.foreach_set('vector', [0.373, 0.7238, 0.373, 2.764, -0.4003, 2.764, -0.4003, 0.7238, -1.829, 0.7238, -1.829, 2.764, -4.064, 2.764, -4.064, 0.7238, -0.4025, 0.7238, -0.4025, 2.764, -1.176, 2.764, -1.176, 0.7238, -1.442, 0.3725, -1.442, 3.115, -1.465, 3.115, -1.465, 0.3725, 0.373, -1.319, 0.373, 0.7216, -0.4003, 0.7216, -0.4003, 0.6775, 0.2344, 0.6775, 0.2344, -1.275, -0.4003, -1.275, -0.4003, -1.319, -0.4025, -1.319, -0.4025, 0.7216, -1.176, 0.7216, -1.176, 0.6775, -0.541, 0.6775, -0.541, -1.275, -1.176, -1.275, -1.176, -1.319, -1.178, -1.319, -1.178, 0.7216, -1.813, 0.7216, -1.813, -1.319, -2.143, -1.319, -2.143, 0.7216, -4.064, 0.7216, -4.064, -1.319, 0.6621, 0.3725, 0.6621, 3.115, 0.6396, 3.115, 0.6396, 0.3725, -1.827, 2.764, -1.827, 0.7238, -1.192, 0.7238, -1.192, 2.764])
me_cube_005.materials.append(mat_stripeystone)
me_cube_005.use_remesh_fix_poles = True
me_cube_005.use_remesh_preserve_attributes = False
me_cube_005.use_mirror_vertex_groups = False
me_cube_005.update()
me_plane = bpy.data.meshes.new('Plane')
me_plane.from_pydata([(-1.0, -1.0, 0.0), (1.0, -1.0, 0.0), (-1.0, 1.0, 0.0), (1.0, 1.0, 0.0)], [], [(0, 1, 3, 2)])
_uv = me_plane.uv_layers.new(name='UVMap')
_uv.uv.foreach_set('vector', [0.0, 0.0, 1.0, 0.0, 1.0, 1.0, 0.0, 1.0])
me_plane.use_remesh_fix_poles = True
me_plane.use_remesh_preserve_attributes = False
me_plane.use_mirror_vertex_groups = False
me_plane.update()
me_plane_001 = bpy.data.meshes.new('Plane.001')
me_plane_001.from_pydata([(-1.0, -1.0, 0.0), (1.0, -1.0, 0.0), (-1.0, 1.0, 0.0), (1.0, 1.0, 0.0), (-1.0, -1.0, 0.08143), (1.0, -1.0, 0.08143), (-1.0, 1.0, 0.08143), (1.0, 1.0, 0.08143)], [], [(0, 2, 3, 1), (4, 5, 7, 6), (2, 0, 4, 6), (3, 2, 6, 7), (0, 1, 5, 4), (1, 3, 7, 5)])
_uv = me_plane_001.uv_layers.new(name='UVMap')
_uv.uv.foreach_set('vector', [0.0, 0.0, 0.0, 1.0, 1.0, 1.0, 1.0, 0.0, 0.0, 0.0, 1.0, 0.0, 1.0, 1.0, 0.0, 1.0, 0.0, 1.0, 0.0, 0.0, 0.0, 0.0, 0.0, 1.0, 1.0, 1.0, 0.0, 1.0, 0.0, 1.0, 1.0, 1.0, 0.0, 0.0, 1.0, 0.0, 1.0, 0.0, 0.0, 0.0, 1.0, 0.0, 1.0, 1.0, 1.0, 1.0, 1.0, 0.0])
me_plane_001.use_remesh_fix_poles = True
me_plane_001.use_remesh_preserve_attributes = False
me_plane_001.use_mirror_vertex_groups = False
me_plane_001.update()

# ---- objects
ob_cube_012 = bpy.data.objects.new('Cube.012', me_cube_009)
ob_cube_005 = bpy.data.objects.new('Cube.005', me_cube_005)
ob_plane = bpy.data.objects.new('Plane', me_plane)
ob_plane_001 = bpy.data.objects.new('Plane.001', me_plane_001)
ob_point = bpy.data.objects.new('Point', light_point)

# ---- transforms, parenting, visibility, modifiers, constraints
ob_cube_012.location = (-1.502, 0.07522, -1.088)
ob_cube_012.scale = (0.4509, 0.4422, 0.2989)
ob_cube_012.lineart.crease_threshold = 0.0
ob_cube_005.location = (0.0, -0.6682, 1.515)
ob_cube_005.scale = (3.325, 1.265, 3.325)
ob_cube_005.lineart.crease_threshold = 0.0
ob_plane.location = (0.0, -0.3421, 0.0)
ob_plane.rotation_euler = (1.571, -0.0, 0.0)
ob_plane.scale = (2.469, 0.06498, 1.0)
ob_plane.lineart.crease_threshold = 0.0
_m = ob_plane.modifiers.new('Array', 'ARRAY')
_m.count = 36
_m.constant_offset_displace = (0.0, 0.0, 0.0)
_m.relative_offset_displace = (0.0, 1.05, 0.0)
ob_plane_001.location = (0.0, -0.2833, -0.1023)
ob_plane_001.rotation_euler = (1.571, -0.0, 0.0)
ob_plane_001.scale = (2.469, 0.02982, 1.0)
ob_plane_001.lineart.crease_threshold = 0.0
ob_point.location = (7.059, -6.042, 8.212)
ob_point.lineart.crease_threshold = 0.0

# ---- collection membership
scene.collection.objects.link(ob_cube_012)
col_window_001.objects.link(ob_cube_005)
col_storen.objects.link(ob_plane)
col_storen.objects.link(ob_plane_001)
col_storen.objects.link(ob_point)
def _layer_coll(name, lc=None):
    lc = lc or bpy.context.view_layer.layer_collection
    for c in lc.children:
        if c.name == name: return c
        r = _layer_coll(name, c)
        if r: return r
_layer_coll('Storen').exclude = True

# ---- scene / render settings (as saved in the file)
scene.frame_start = 1; scene.frame_end = 250; scene.frame_set(5)
scene.render.engine = 'BLENDER_EEVEE_NEXT'
scene.cycles.use_denoising = False
scene.cycles.samples = 128
scene.cycles.sampling_pattern = 'TABULATED_SOBOL'
scene.cycles.use_adaptive_sampling = False
scene.cycles.use_light_tree = False
scene.eevee.use_gtao = True
scene.eevee.use_raytracing = True
scene.view_settings.view_transform = 'Filmic'
bpy.context.view_layer.update()

# ---- added for rendering (the .blend has no active camera): camera
cam_auto = bpy.data.cameras.new('AutoCamera')
cam_auto.lens = 50.0
cam_auto.sensor_width = 36.0
cam_auto.clip_end = 1000.0
ob_auto_camera = bpy.data.objects.new('AutoCamera', cam_auto)
scene.collection.objects.link(ob_auto_camera)
ob_auto_camera.location = (9.11494, -11.4044, 8.80739)
ob_auto_camera.rotation_euler = (1.09748, -7.21219e-08, 0.694738)
scene.camera = ob_auto_camera
bpy.context.view_layer.update()
